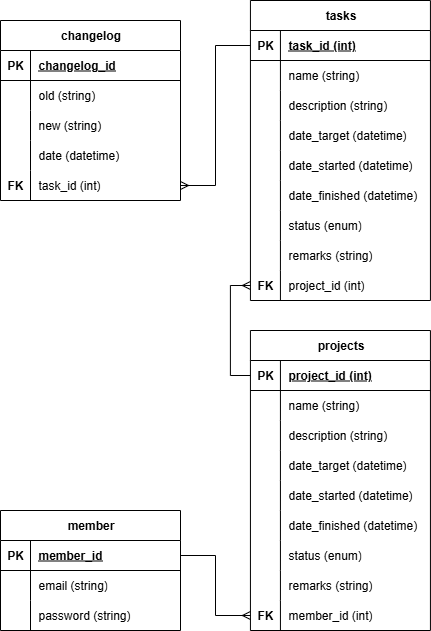

The diagram above was exported from draw.io. Its source (the exported page's mxGraphModel, read from the mxfile embedded in the PNG):
<mxGraphModel dx="1385" dy="769" grid="1" gridSize="10" guides="1" tooltips="1" connect="1" arrows="1" fold="1" page="1" pageScale="1" pageWidth="850" pageHeight="1100" math="0" shadow="0">
  <root>
    <mxCell id="0" />
    <mxCell id="1" parent="0" />
    <mxCell id="2" value="projects" style="shape=table;startSize=30;container=1;collapsible=1;childLayout=tableLayout;fixedRows=1;rowLines=0;fontStyle=1;align=center;resizeLast=1;html=1;" vertex="1" parent="1">
      <mxGeometry x="469.93" y="490" width="180" height="300" as="geometry" />
    </mxCell>
    <mxCell id="3" value="" style="shape=tableRow;horizontal=0;startSize=0;swimlaneHead=0;swimlaneBody=0;fillColor=none;collapsible=0;dropTarget=0;points=[[0,0.5],[1,0.5]];portConstraint=eastwest;top=0;left=0;right=0;bottom=1;" vertex="1" parent="2">
      <mxGeometry y="30" width="180" height="30" as="geometry" />
    </mxCell>
    <mxCell id="4" value="PK" style="shape=partialRectangle;connectable=0;fillColor=none;top=0;left=0;bottom=0;right=0;fontStyle=1;overflow=hidden;whiteSpace=wrap;html=1;" vertex="1" parent="3">
      <mxGeometry width="30" height="30" as="geometry">
        <mxRectangle width="30" height="30" as="alternateBounds" />
      </mxGeometry>
    </mxCell>
    <mxCell id="5" value="project_id (int)" style="shape=partialRectangle;connectable=0;fillColor=none;top=0;left=0;bottom=0;right=0;align=left;spacingLeft=6;fontStyle=5;overflow=hidden;whiteSpace=wrap;html=1;" vertex="1" parent="3">
      <mxGeometry x="30" width="150" height="30" as="geometry">
        <mxRectangle width="150" height="30" as="alternateBounds" />
      </mxGeometry>
    </mxCell>
    <mxCell id="6" value="" style="shape=tableRow;horizontal=0;startSize=0;swimlaneHead=0;swimlaneBody=0;fillColor=none;collapsible=0;dropTarget=0;points=[[0,0.5],[1,0.5]];portConstraint=eastwest;top=0;left=0;right=0;bottom=0;" vertex="1" parent="2">
      <mxGeometry y="60" width="180" height="30" as="geometry" />
    </mxCell>
    <mxCell id="7" value="" style="shape=partialRectangle;connectable=0;fillColor=none;top=0;left=0;bottom=0;right=0;editable=1;overflow=hidden;whiteSpace=wrap;html=1;" vertex="1" parent="6">
      <mxGeometry width="30" height="30" as="geometry">
        <mxRectangle width="30" height="30" as="alternateBounds" />
      </mxGeometry>
    </mxCell>
    <mxCell id="8" value="name (string)" style="shape=partialRectangle;connectable=0;fillColor=none;top=0;left=0;bottom=0;right=0;align=left;spacingLeft=6;overflow=hidden;whiteSpace=wrap;html=1;" vertex="1" parent="6">
      <mxGeometry x="30" width="150" height="30" as="geometry">
        <mxRectangle width="150" height="30" as="alternateBounds" />
      </mxGeometry>
    </mxCell>
    <mxCell id="9" value="" style="shape=tableRow;horizontal=0;startSize=0;swimlaneHead=0;swimlaneBody=0;fillColor=none;collapsible=0;dropTarget=0;points=[[0,0.5],[1,0.5]];portConstraint=eastwest;top=0;left=0;right=0;bottom=0;" vertex="1" parent="2">
      <mxGeometry y="90" width="180" height="30" as="geometry" />
    </mxCell>
    <mxCell id="10" value="" style="shape=partialRectangle;connectable=0;fillColor=none;top=0;left=0;bottom=0;right=0;editable=1;overflow=hidden;whiteSpace=wrap;html=1;" vertex="1" parent="9">
      <mxGeometry width="30" height="30" as="geometry">
        <mxRectangle width="30" height="30" as="alternateBounds" />
      </mxGeometry>
    </mxCell>
    <mxCell id="11" value="description (string)" style="shape=partialRectangle;connectable=0;fillColor=none;top=0;left=0;bottom=0;right=0;align=left;spacingLeft=6;overflow=hidden;whiteSpace=wrap;html=1;" vertex="1" parent="9">
      <mxGeometry x="30" width="150" height="30" as="geometry">
        <mxRectangle width="150" height="30" as="alternateBounds" />
      </mxGeometry>
    </mxCell>
    <mxCell id="12" value="" style="shape=tableRow;horizontal=0;startSize=0;swimlaneHead=0;swimlaneBody=0;fillColor=none;collapsible=0;dropTarget=0;points=[[0,0.5],[1,0.5]];portConstraint=eastwest;top=0;left=0;right=0;bottom=0;" vertex="1" parent="2">
      <mxGeometry y="120" width="180" height="30" as="geometry" />
    </mxCell>
    <mxCell id="13" value="" style="shape=partialRectangle;connectable=0;fillColor=none;top=0;left=0;bottom=0;right=0;editable=1;overflow=hidden;whiteSpace=wrap;html=1;" vertex="1" parent="12">
      <mxGeometry width="30" height="30" as="geometry">
        <mxRectangle width="30" height="30" as="alternateBounds" />
      </mxGeometry>
    </mxCell>
    <mxCell id="14" value="date_target (datetime)" style="shape=partialRectangle;connectable=0;fillColor=none;top=0;left=0;bottom=0;right=0;align=left;spacingLeft=6;overflow=hidden;whiteSpace=wrap;html=1;" vertex="1" parent="12">
      <mxGeometry x="30" width="150" height="30" as="geometry">
        <mxRectangle width="150" height="30" as="alternateBounds" />
      </mxGeometry>
    </mxCell>
    <mxCell id="15" style="shape=tableRow;horizontal=0;startSize=0;swimlaneHead=0;swimlaneBody=0;fillColor=none;collapsible=0;dropTarget=0;points=[[0,0.5],[1,0.5]];portConstraint=eastwest;top=0;left=0;right=0;bottom=0;" vertex="1" parent="2">
      <mxGeometry y="150" width="180" height="30" as="geometry" />
    </mxCell>
    <mxCell id="16" style="shape=partialRectangle;connectable=0;fillColor=none;top=0;left=0;bottom=0;right=0;editable=1;overflow=hidden;whiteSpace=wrap;html=1;" vertex="1" parent="15">
      <mxGeometry width="30" height="30" as="geometry">
        <mxRectangle width="30" height="30" as="alternateBounds" />
      </mxGeometry>
    </mxCell>
    <mxCell id="17" value="date_started (datetime)" style="shape=partialRectangle;connectable=0;fillColor=none;top=0;left=0;bottom=0;right=0;align=left;spacingLeft=6;overflow=hidden;whiteSpace=wrap;html=1;" vertex="1" parent="15">
      <mxGeometry x="30" width="150" height="30" as="geometry">
        <mxRectangle width="150" height="30" as="alternateBounds" />
      </mxGeometry>
    </mxCell>
    <mxCell id="18" style="shape=tableRow;horizontal=0;startSize=0;swimlaneHead=0;swimlaneBody=0;fillColor=none;collapsible=0;dropTarget=0;points=[[0,0.5],[1,0.5]];portConstraint=eastwest;top=0;left=0;right=0;bottom=0;" vertex="1" parent="2">
      <mxGeometry y="180" width="180" height="30" as="geometry" />
    </mxCell>
    <mxCell id="19" style="shape=partialRectangle;connectable=0;fillColor=none;top=0;left=0;bottom=0;right=0;editable=1;overflow=hidden;whiteSpace=wrap;html=1;" vertex="1" parent="18">
      <mxGeometry width="30" height="30" as="geometry">
        <mxRectangle width="30" height="30" as="alternateBounds" />
      </mxGeometry>
    </mxCell>
    <mxCell id="20" value="date_finished (datetime)" style="shape=partialRectangle;connectable=0;fillColor=none;top=0;left=0;bottom=0;right=0;align=left;spacingLeft=6;overflow=hidden;whiteSpace=wrap;html=1;" vertex="1" parent="18">
      <mxGeometry x="30" width="150" height="30" as="geometry">
        <mxRectangle width="150" height="30" as="alternateBounds" />
      </mxGeometry>
    </mxCell>
    <mxCell id="21" style="shape=tableRow;horizontal=0;startSize=0;swimlaneHead=0;swimlaneBody=0;fillColor=none;collapsible=0;dropTarget=0;points=[[0,0.5],[1,0.5]];portConstraint=eastwest;top=0;left=0;right=0;bottom=0;" vertex="1" parent="2">
      <mxGeometry y="210" width="180" height="30" as="geometry" />
    </mxCell>
    <mxCell id="22" style="shape=partialRectangle;connectable=0;fillColor=none;top=0;left=0;bottom=0;right=0;editable=1;overflow=hidden;whiteSpace=wrap;html=1;" vertex="1" parent="21">
      <mxGeometry width="30" height="30" as="geometry">
        <mxRectangle width="30" height="30" as="alternateBounds" />
      </mxGeometry>
    </mxCell>
    <mxCell id="23" value="status (enum)" style="shape=partialRectangle;connectable=0;fillColor=none;top=0;left=0;bottom=0;right=0;align=left;spacingLeft=6;overflow=hidden;whiteSpace=wrap;html=1;" vertex="1" parent="21">
      <mxGeometry x="30" width="150" height="30" as="geometry">
        <mxRectangle width="150" height="30" as="alternateBounds" />
      </mxGeometry>
    </mxCell>
    <mxCell id="24" style="shape=tableRow;horizontal=0;startSize=0;swimlaneHead=0;swimlaneBody=0;fillColor=none;collapsible=0;dropTarget=0;points=[[0,0.5],[1,0.5]];portConstraint=eastwest;top=0;left=0;right=0;bottom=0;" vertex="1" parent="2">
      <mxGeometry y="240" width="180" height="30" as="geometry" />
    </mxCell>
    <mxCell id="25" style="shape=partialRectangle;connectable=0;fillColor=none;top=0;left=0;bottom=0;right=0;editable=1;overflow=hidden;whiteSpace=wrap;html=1;" vertex="1" parent="24">
      <mxGeometry width="30" height="30" as="geometry">
        <mxRectangle width="30" height="30" as="alternateBounds" />
      </mxGeometry>
    </mxCell>
    <mxCell id="26" value="remarks (string)" style="shape=partialRectangle;connectable=0;fillColor=none;top=0;left=0;bottom=0;right=0;align=left;spacingLeft=6;overflow=hidden;whiteSpace=wrap;html=1;" vertex="1" parent="24">
      <mxGeometry x="30" width="150" height="30" as="geometry">
        <mxRectangle width="150" height="30" as="alternateBounds" />
      </mxGeometry>
    </mxCell>
    <mxCell id="27" style="shape=tableRow;horizontal=0;startSize=0;swimlaneHead=0;swimlaneBody=0;fillColor=none;collapsible=0;dropTarget=0;points=[[0,0.5],[1,0.5]];portConstraint=eastwest;top=0;left=0;right=0;bottom=0;" vertex="1" parent="2">
      <mxGeometry y="270" width="180" height="30" as="geometry" />
    </mxCell>
    <mxCell id="28" value="FK" style="shape=partialRectangle;connectable=0;fillColor=none;top=0;left=0;bottom=0;right=0;editable=1;overflow=hidden;whiteSpace=wrap;html=1;fontStyle=1" vertex="1" parent="27">
      <mxGeometry width="30" height="30" as="geometry">
        <mxRectangle width="30" height="30" as="alternateBounds" />
      </mxGeometry>
    </mxCell>
    <mxCell id="29" value="member_id (int)" style="shape=partialRectangle;connectable=0;fillColor=none;top=0;left=0;bottom=0;right=0;align=left;spacingLeft=6;overflow=hidden;whiteSpace=wrap;html=1;" vertex="1" parent="27">
      <mxGeometry x="30" width="150" height="30" as="geometry">
        <mxRectangle width="150" height="30" as="alternateBounds" />
      </mxGeometry>
    </mxCell>
    <mxCell id="30" value="member" style="shape=table;startSize=30;container=1;collapsible=1;childLayout=tableLayout;fixedRows=1;rowLines=0;fontStyle=1;align=center;resizeLast=1;html=1;" vertex="1" parent="1">
      <mxGeometry x="220" y="670" width="180" height="120" as="geometry" />
    </mxCell>
    <mxCell id="31" value="" style="shape=tableRow;horizontal=0;startSize=0;swimlaneHead=0;swimlaneBody=0;fillColor=none;collapsible=0;dropTarget=0;points=[[0,0.5],[1,0.5]];portConstraint=eastwest;top=0;left=0;right=0;bottom=1;" vertex="1" parent="30">
      <mxGeometry y="30" width="180" height="30" as="geometry" />
    </mxCell>
    <mxCell id="32" value="PK" style="shape=partialRectangle;connectable=0;fillColor=none;top=0;left=0;bottom=0;right=0;fontStyle=1;overflow=hidden;whiteSpace=wrap;html=1;" vertex="1" parent="31">
      <mxGeometry width="30" height="30" as="geometry">
        <mxRectangle width="30" height="30" as="alternateBounds" />
      </mxGeometry>
    </mxCell>
    <mxCell id="33" value="member_id" style="shape=partialRectangle;connectable=0;fillColor=none;top=0;left=0;bottom=0;right=0;align=left;spacingLeft=6;fontStyle=5;overflow=hidden;whiteSpace=wrap;html=1;" vertex="1" parent="31">
      <mxGeometry x="30" width="150" height="30" as="geometry">
        <mxRectangle width="150" height="30" as="alternateBounds" />
      </mxGeometry>
    </mxCell>
    <mxCell id="34" value="" style="shape=tableRow;horizontal=0;startSize=0;swimlaneHead=0;swimlaneBody=0;fillColor=none;collapsible=0;dropTarget=0;points=[[0,0.5],[1,0.5]];portConstraint=eastwest;top=0;left=0;right=0;bottom=0;" vertex="1" parent="30">
      <mxGeometry y="60" width="180" height="30" as="geometry" />
    </mxCell>
    <mxCell id="35" value="" style="shape=partialRectangle;connectable=0;fillColor=none;top=0;left=0;bottom=0;right=0;editable=1;overflow=hidden;whiteSpace=wrap;html=1;" vertex="1" parent="34">
      <mxGeometry width="30" height="30" as="geometry">
        <mxRectangle width="30" height="30" as="alternateBounds" />
      </mxGeometry>
    </mxCell>
    <mxCell id="36" value="email (string)" style="shape=partialRectangle;connectable=0;fillColor=none;top=0;left=0;bottom=0;right=0;align=left;spacingLeft=6;overflow=hidden;whiteSpace=wrap;html=1;" vertex="1" parent="34">
      <mxGeometry x="30" width="150" height="30" as="geometry">
        <mxRectangle width="150" height="30" as="alternateBounds" />
      </mxGeometry>
    </mxCell>
    <mxCell id="37" value="" style="shape=tableRow;horizontal=0;startSize=0;swimlaneHead=0;swimlaneBody=0;fillColor=none;collapsible=0;dropTarget=0;points=[[0,0.5],[1,0.5]];portConstraint=eastwest;top=0;left=0;right=0;bottom=0;" vertex="1" parent="30">
      <mxGeometry y="90" width="180" height="30" as="geometry" />
    </mxCell>
    <mxCell id="38" value="" style="shape=partialRectangle;connectable=0;fillColor=none;top=0;left=0;bottom=0;right=0;editable=1;overflow=hidden;whiteSpace=wrap;html=1;" vertex="1" parent="37">
      <mxGeometry width="30" height="30" as="geometry">
        <mxRectangle width="30" height="30" as="alternateBounds" />
      </mxGeometry>
    </mxCell>
    <mxCell id="39" value="password (string)" style="shape=partialRectangle;connectable=0;fillColor=none;top=0;left=0;bottom=0;right=0;align=left;spacingLeft=6;overflow=hidden;whiteSpace=wrap;html=1;" vertex="1" parent="37">
      <mxGeometry x="30" width="150" height="30" as="geometry">
        <mxRectangle width="150" height="30" as="alternateBounds" />
      </mxGeometry>
    </mxCell>
    <mxCell id="40" value="tasks" style="shape=table;startSize=30;container=1;collapsible=1;childLayout=tableLayout;fixedRows=1;rowLines=0;fontStyle=1;align=center;resizeLast=1;html=1;" vertex="1" parent="1">
      <mxGeometry x="469.93" y="160" width="180" height="300" as="geometry" />
    </mxCell>
    <mxCell id="41" value="" style="shape=tableRow;horizontal=0;startSize=0;swimlaneHead=0;swimlaneBody=0;fillColor=none;collapsible=0;dropTarget=0;points=[[0,0.5],[1,0.5]];portConstraint=eastwest;top=0;left=0;right=0;bottom=1;" vertex="1" parent="40">
      <mxGeometry y="30" width="180" height="30" as="geometry" />
    </mxCell>
    <mxCell id="42" value="PK" style="shape=partialRectangle;connectable=0;fillColor=none;top=0;left=0;bottom=0;right=0;fontStyle=1;overflow=hidden;whiteSpace=wrap;html=1;" vertex="1" parent="41">
      <mxGeometry width="30" height="30" as="geometry">
        <mxRectangle width="30" height="30" as="alternateBounds" />
      </mxGeometry>
    </mxCell>
    <mxCell id="43" value="task_id (int)" style="shape=partialRectangle;connectable=0;fillColor=none;top=0;left=0;bottom=0;right=0;align=left;spacingLeft=6;fontStyle=5;overflow=hidden;whiteSpace=wrap;html=1;" vertex="1" parent="41">
      <mxGeometry x="30" width="150" height="30" as="geometry">
        <mxRectangle width="150" height="30" as="alternateBounds" />
      </mxGeometry>
    </mxCell>
    <mxCell id="44" value="" style="shape=tableRow;horizontal=0;startSize=0;swimlaneHead=0;swimlaneBody=0;fillColor=none;collapsible=0;dropTarget=0;points=[[0,0.5],[1,0.5]];portConstraint=eastwest;top=0;left=0;right=0;bottom=0;" vertex="1" parent="40">
      <mxGeometry y="60" width="180" height="30" as="geometry" />
    </mxCell>
    <mxCell id="45" value="" style="shape=partialRectangle;connectable=0;fillColor=none;top=0;left=0;bottom=0;right=0;editable=1;overflow=hidden;whiteSpace=wrap;html=1;" vertex="1" parent="44">
      <mxGeometry width="30" height="30" as="geometry">
        <mxRectangle width="30" height="30" as="alternateBounds" />
      </mxGeometry>
    </mxCell>
    <mxCell id="46" value="name (string)" style="shape=partialRectangle;connectable=0;fillColor=none;top=0;left=0;bottom=0;right=0;align=left;spacingLeft=6;overflow=hidden;whiteSpace=wrap;html=1;" vertex="1" parent="44">
      <mxGeometry x="30" width="150" height="30" as="geometry">
        <mxRectangle width="150" height="30" as="alternateBounds" />
      </mxGeometry>
    </mxCell>
    <mxCell id="47" value="" style="shape=tableRow;horizontal=0;startSize=0;swimlaneHead=0;swimlaneBody=0;fillColor=none;collapsible=0;dropTarget=0;points=[[0,0.5],[1,0.5]];portConstraint=eastwest;top=0;left=0;right=0;bottom=0;" vertex="1" parent="40">
      <mxGeometry y="90" width="180" height="30" as="geometry" />
    </mxCell>
    <mxCell id="48" value="" style="shape=partialRectangle;connectable=0;fillColor=none;top=0;left=0;bottom=0;right=0;editable=1;overflow=hidden;whiteSpace=wrap;html=1;" vertex="1" parent="47">
      <mxGeometry width="30" height="30" as="geometry">
        <mxRectangle width="30" height="30" as="alternateBounds" />
      </mxGeometry>
    </mxCell>
    <mxCell id="49" value="description (string)" style="shape=partialRectangle;connectable=0;fillColor=none;top=0;left=0;bottom=0;right=0;align=left;spacingLeft=6;overflow=hidden;whiteSpace=wrap;html=1;" vertex="1" parent="47">
      <mxGeometry x="30" width="150" height="30" as="geometry">
        <mxRectangle width="150" height="30" as="alternateBounds" />
      </mxGeometry>
    </mxCell>
    <mxCell id="50" value="" style="shape=tableRow;horizontal=0;startSize=0;swimlaneHead=0;swimlaneBody=0;fillColor=none;collapsible=0;dropTarget=0;points=[[0,0.5],[1,0.5]];portConstraint=eastwest;top=0;left=0;right=0;bottom=0;" vertex="1" parent="40">
      <mxGeometry y="120" width="180" height="30" as="geometry" />
    </mxCell>
    <mxCell id="51" value="" style="shape=partialRectangle;connectable=0;fillColor=none;top=0;left=0;bottom=0;right=0;editable=1;overflow=hidden;whiteSpace=wrap;html=1;" vertex="1" parent="50">
      <mxGeometry width="30" height="30" as="geometry">
        <mxRectangle width="30" height="30" as="alternateBounds" />
      </mxGeometry>
    </mxCell>
    <mxCell id="52" value="date_target (datetime)" style="shape=partialRectangle;connectable=0;fillColor=none;top=0;left=0;bottom=0;right=0;align=left;spacingLeft=6;overflow=hidden;whiteSpace=wrap;html=1;" vertex="1" parent="50">
      <mxGeometry x="30" width="150" height="30" as="geometry">
        <mxRectangle width="150" height="30" as="alternateBounds" />
      </mxGeometry>
    </mxCell>
    <mxCell id="53" style="shape=tableRow;horizontal=0;startSize=0;swimlaneHead=0;swimlaneBody=0;fillColor=none;collapsible=0;dropTarget=0;points=[[0,0.5],[1,0.5]];portConstraint=eastwest;top=0;left=0;right=0;bottom=0;" vertex="1" parent="40">
      <mxGeometry y="150" width="180" height="30" as="geometry" />
    </mxCell>
    <mxCell id="54" style="shape=partialRectangle;connectable=0;fillColor=none;top=0;left=0;bottom=0;right=0;editable=1;overflow=hidden;whiteSpace=wrap;html=1;" vertex="1" parent="53">
      <mxGeometry width="30" height="30" as="geometry">
        <mxRectangle width="30" height="30" as="alternateBounds" />
      </mxGeometry>
    </mxCell>
    <mxCell id="55" value="date_started (datetime)" style="shape=partialRectangle;connectable=0;fillColor=none;top=0;left=0;bottom=0;right=0;align=left;spacingLeft=6;overflow=hidden;whiteSpace=wrap;html=1;" vertex="1" parent="53">
      <mxGeometry x="30" width="150" height="30" as="geometry">
        <mxRectangle width="150" height="30" as="alternateBounds" />
      </mxGeometry>
    </mxCell>
    <mxCell id="56" style="shape=tableRow;horizontal=0;startSize=0;swimlaneHead=0;swimlaneBody=0;fillColor=none;collapsible=0;dropTarget=0;points=[[0,0.5],[1,0.5]];portConstraint=eastwest;top=0;left=0;right=0;bottom=0;" vertex="1" parent="40">
      <mxGeometry y="180" width="180" height="30" as="geometry" />
    </mxCell>
    <mxCell id="57" style="shape=partialRectangle;connectable=0;fillColor=none;top=0;left=0;bottom=0;right=0;editable=1;overflow=hidden;whiteSpace=wrap;html=1;" vertex="1" parent="56">
      <mxGeometry width="30" height="30" as="geometry">
        <mxRectangle width="30" height="30" as="alternateBounds" />
      </mxGeometry>
    </mxCell>
    <mxCell id="58" value="date_finished (datetime)" style="shape=partialRectangle;connectable=0;fillColor=none;top=0;left=0;bottom=0;right=0;align=left;spacingLeft=6;overflow=hidden;whiteSpace=wrap;html=1;" vertex="1" parent="56">
      <mxGeometry x="30" width="150" height="30" as="geometry">
        <mxRectangle width="150" height="30" as="alternateBounds" />
      </mxGeometry>
    </mxCell>
    <mxCell id="59" style="shape=tableRow;horizontal=0;startSize=0;swimlaneHead=0;swimlaneBody=0;fillColor=none;collapsible=0;dropTarget=0;points=[[0,0.5],[1,0.5]];portConstraint=eastwest;top=0;left=0;right=0;bottom=0;" vertex="1" parent="40">
      <mxGeometry y="210" width="180" height="30" as="geometry" />
    </mxCell>
    <mxCell id="60" style="shape=partialRectangle;connectable=0;fillColor=none;top=0;left=0;bottom=0;right=0;editable=1;overflow=hidden;whiteSpace=wrap;html=1;" vertex="1" parent="59">
      <mxGeometry width="30" height="30" as="geometry">
        <mxRectangle width="30" height="30" as="alternateBounds" />
      </mxGeometry>
    </mxCell>
    <mxCell id="61" value="status (enum)" style="shape=partialRectangle;connectable=0;fillColor=none;top=0;left=0;bottom=0;right=0;align=left;spacingLeft=6;overflow=hidden;whiteSpace=wrap;html=1;" vertex="1" parent="59">
      <mxGeometry x="30" width="150" height="30" as="geometry">
        <mxRectangle width="150" height="30" as="alternateBounds" />
      </mxGeometry>
    </mxCell>
    <mxCell id="62" style="shape=tableRow;horizontal=0;startSize=0;swimlaneHead=0;swimlaneBody=0;fillColor=none;collapsible=0;dropTarget=0;points=[[0,0.5],[1,0.5]];portConstraint=eastwest;top=0;left=0;right=0;bottom=0;" vertex="1" parent="40">
      <mxGeometry y="240" width="180" height="30" as="geometry" />
    </mxCell>
    <mxCell id="63" style="shape=partialRectangle;connectable=0;fillColor=none;top=0;left=0;bottom=0;right=0;editable=1;overflow=hidden;whiteSpace=wrap;html=1;" vertex="1" parent="62">
      <mxGeometry width="30" height="30" as="geometry">
        <mxRectangle width="30" height="30" as="alternateBounds" />
      </mxGeometry>
    </mxCell>
    <mxCell id="64" value="remarks (string)" style="shape=partialRectangle;connectable=0;fillColor=none;top=0;left=0;bottom=0;right=0;align=left;spacingLeft=6;overflow=hidden;whiteSpace=wrap;html=1;" vertex="1" parent="62">
      <mxGeometry x="30" width="150" height="30" as="geometry">
        <mxRectangle width="150" height="30" as="alternateBounds" />
      </mxGeometry>
    </mxCell>
    <mxCell id="65" style="shape=tableRow;horizontal=0;startSize=0;swimlaneHead=0;swimlaneBody=0;fillColor=none;collapsible=0;dropTarget=0;points=[[0,0.5],[1,0.5]];portConstraint=eastwest;top=0;left=0;right=0;bottom=0;" vertex="1" parent="40">
      <mxGeometry y="270" width="180" height="30" as="geometry" />
    </mxCell>
    <mxCell id="66" value="FK" style="shape=partialRectangle;connectable=0;fillColor=none;top=0;left=0;bottom=0;right=0;editable=1;overflow=hidden;whiteSpace=wrap;html=1;fontStyle=1" vertex="1" parent="65">
      <mxGeometry width="30" height="30" as="geometry">
        <mxRectangle width="30" height="30" as="alternateBounds" />
      </mxGeometry>
    </mxCell>
    <mxCell id="67" value="project_id (int)" style="shape=partialRectangle;connectable=0;fillColor=none;top=0;left=0;bottom=0;right=0;align=left;spacingLeft=6;overflow=hidden;whiteSpace=wrap;html=1;" vertex="1" parent="65">
      <mxGeometry x="30" width="150" height="30" as="geometry">
        <mxRectangle width="150" height="30" as="alternateBounds" />
      </mxGeometry>
    </mxCell>
    <mxCell id="68" style="edgeStyle=orthogonalEdgeStyle;rounded=0;orthogonalLoop=1;jettySize=auto;html=1;exitX=0;exitY=0.5;exitDx=0;exitDy=0;entryX=0;entryY=0.5;entryDx=0;entryDy=0;endArrow=ERmany;endFill=0;" edge="1" source="3" target="65" parent="1">
      <mxGeometry relative="1" as="geometry" />
    </mxCell>
    <mxCell id="69" style="edgeStyle=orthogonalEdgeStyle;rounded=0;orthogonalLoop=1;jettySize=auto;html=1;exitX=0;exitY=0.5;exitDx=0;exitDy=0;endArrow=ERmany;endFill=0;" edge="1" source="41" target="83" parent="1">
      <mxGeometry relative="1" as="geometry" />
    </mxCell>
    <mxCell id="70" value="changelog" style="shape=table;startSize=30;container=1;collapsible=1;childLayout=tableLayout;fixedRows=1;rowLines=0;fontStyle=1;align=center;resizeLast=1;html=1;" vertex="1" parent="1">
      <mxGeometry x="220" y="180" width="180" height="180" as="geometry" />
    </mxCell>
    <mxCell id="71" value="" style="shape=tableRow;horizontal=0;startSize=0;swimlaneHead=0;swimlaneBody=0;fillColor=none;collapsible=0;dropTarget=0;points=[[0,0.5],[1,0.5]];portConstraint=eastwest;top=0;left=0;right=0;bottom=1;" vertex="1" parent="70">
      <mxGeometry y="30" width="180" height="30" as="geometry" />
    </mxCell>
    <mxCell id="72" value="PK" style="shape=partialRectangle;connectable=0;fillColor=none;top=0;left=0;bottom=0;right=0;fontStyle=1;overflow=hidden;whiteSpace=wrap;html=1;" vertex="1" parent="71">
      <mxGeometry width="30" height="30" as="geometry">
        <mxRectangle width="30" height="30" as="alternateBounds" />
      </mxGeometry>
    </mxCell>
    <mxCell id="73" value="changelog_id" style="shape=partialRectangle;connectable=0;fillColor=none;top=0;left=0;bottom=0;right=0;align=left;spacingLeft=6;fontStyle=5;overflow=hidden;whiteSpace=wrap;html=1;" vertex="1" parent="71">
      <mxGeometry x="30" width="150" height="30" as="geometry">
        <mxRectangle width="150" height="30" as="alternateBounds" />
      </mxGeometry>
    </mxCell>
    <mxCell id="74" value="" style="shape=tableRow;horizontal=0;startSize=0;swimlaneHead=0;swimlaneBody=0;fillColor=none;collapsible=0;dropTarget=0;points=[[0,0.5],[1,0.5]];portConstraint=eastwest;top=0;left=0;right=0;bottom=0;" vertex="1" parent="70">
      <mxGeometry y="60" width="180" height="30" as="geometry" />
    </mxCell>
    <mxCell id="75" value="" style="shape=partialRectangle;connectable=0;fillColor=none;top=0;left=0;bottom=0;right=0;editable=1;overflow=hidden;whiteSpace=wrap;html=1;" vertex="1" parent="74">
      <mxGeometry width="30" height="30" as="geometry">
        <mxRectangle width="30" height="30" as="alternateBounds" />
      </mxGeometry>
    </mxCell>
    <mxCell id="76" value="old (string)" style="shape=partialRectangle;connectable=0;fillColor=none;top=0;left=0;bottom=0;right=0;align=left;spacingLeft=6;overflow=hidden;whiteSpace=wrap;html=1;" vertex="1" parent="74">
      <mxGeometry x="30" width="150" height="30" as="geometry">
        <mxRectangle width="150" height="30" as="alternateBounds" />
      </mxGeometry>
    </mxCell>
    <mxCell id="77" value="" style="shape=tableRow;horizontal=0;startSize=0;swimlaneHead=0;swimlaneBody=0;fillColor=none;collapsible=0;dropTarget=0;points=[[0,0.5],[1,0.5]];portConstraint=eastwest;top=0;left=0;right=0;bottom=0;" vertex="1" parent="70">
      <mxGeometry y="90" width="180" height="30" as="geometry" />
    </mxCell>
    <mxCell id="78" value="" style="shape=partialRectangle;connectable=0;fillColor=none;top=0;left=0;bottom=0;right=0;editable=1;overflow=hidden;whiteSpace=wrap;html=1;" vertex="1" parent="77">
      <mxGeometry width="30" height="30" as="geometry">
        <mxRectangle width="30" height="30" as="alternateBounds" />
      </mxGeometry>
    </mxCell>
    <mxCell id="79" value="new (string)" style="shape=partialRectangle;connectable=0;fillColor=none;top=0;left=0;bottom=0;right=0;align=left;spacingLeft=6;overflow=hidden;whiteSpace=wrap;html=1;" vertex="1" parent="77">
      <mxGeometry x="30" width="150" height="30" as="geometry">
        <mxRectangle width="150" height="30" as="alternateBounds" />
      </mxGeometry>
    </mxCell>
    <mxCell id="80" style="shape=tableRow;horizontal=0;startSize=0;swimlaneHead=0;swimlaneBody=0;fillColor=none;collapsible=0;dropTarget=0;points=[[0,0.5],[1,0.5]];portConstraint=eastwest;top=0;left=0;right=0;bottom=0;" vertex="1" parent="70">
      <mxGeometry y="120" width="180" height="30" as="geometry" />
    </mxCell>
    <mxCell id="81" style="shape=partialRectangle;connectable=0;fillColor=none;top=0;left=0;bottom=0;right=0;editable=1;overflow=hidden;whiteSpace=wrap;html=1;fontStyle=1" vertex="1" parent="80">
      <mxGeometry width="30" height="30" as="geometry">
        <mxRectangle width="30" height="30" as="alternateBounds" />
      </mxGeometry>
    </mxCell>
    <mxCell id="82" value="date (datetime)" style="shape=partialRectangle;connectable=0;fillColor=none;top=0;left=0;bottom=0;right=0;align=left;spacingLeft=6;overflow=hidden;whiteSpace=wrap;html=1;" vertex="1" parent="80">
      <mxGeometry x="30" width="150" height="30" as="geometry">
        <mxRectangle width="150" height="30" as="alternateBounds" />
      </mxGeometry>
    </mxCell>
    <mxCell id="83" style="shape=tableRow;horizontal=0;startSize=0;swimlaneHead=0;swimlaneBody=0;fillColor=none;collapsible=0;dropTarget=0;points=[[0,0.5],[1,0.5]];portConstraint=eastwest;top=0;left=0;right=0;bottom=0;" vertex="1" parent="70">
      <mxGeometry y="150" width="180" height="30" as="geometry" />
    </mxCell>
    <mxCell id="84" value="FK" style="shape=partialRectangle;connectable=0;fillColor=none;top=0;left=0;bottom=0;right=0;editable=1;overflow=hidden;whiteSpace=wrap;html=1;fontStyle=1" vertex="1" parent="83">
      <mxGeometry width="30" height="30" as="geometry">
        <mxRectangle width="30" height="30" as="alternateBounds" />
      </mxGeometry>
    </mxCell>
    <mxCell id="85" value="task_id (int)" style="shape=partialRectangle;connectable=0;fillColor=none;top=0;left=0;bottom=0;right=0;align=left;spacingLeft=6;overflow=hidden;whiteSpace=wrap;html=1;" vertex="1" parent="83">
      <mxGeometry x="30" width="150" height="30" as="geometry">
        <mxRectangle width="150" height="30" as="alternateBounds" />
      </mxGeometry>
    </mxCell>
    <mxCell id="86" style="edgeStyle=orthogonalEdgeStyle;rounded=0;orthogonalLoop=1;jettySize=auto;html=1;exitX=1;exitY=0.5;exitDx=0;exitDy=0;entryX=0;entryY=0.5;entryDx=0;entryDy=0;endArrow=ERmany;endFill=0;" edge="1" source="31" target="27" parent="1">
      <mxGeometry relative="1" as="geometry" />
    </mxCell>
  </root>
</mxGraphModel>